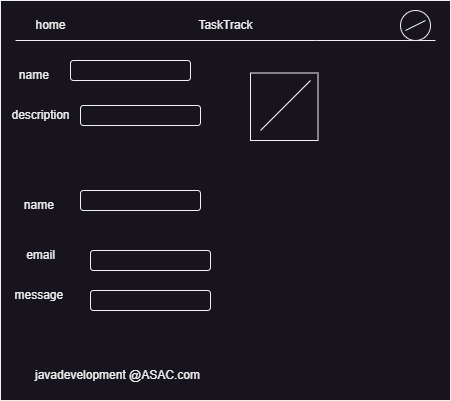

The diagram above was exported from draw.io. Its source (the exported page's mxGraphModel, read from the mxfile embedded in the PNG):
<mxGraphModel dx="483" dy="368" grid="1" gridSize="10" guides="1" tooltips="1" connect="1" arrows="1" fold="1" page="1" pageScale="1" pageWidth="850" pageHeight="1100" math="0" shadow="0">
  <root>
    <mxCell id="0" />
    <mxCell id="1" parent="0" />
    <mxCell id="bUte9OzcD9kfUg_uUicy-1" value="" style="rounded=0;whiteSpace=wrap;html=1;" parent="1" vertex="1">
      <mxGeometry x="200" y="100" width="450" height="400" as="geometry" />
    </mxCell>
    <mxCell id="bUte9OzcD9kfUg_uUicy-2" value="" style="endArrow=none;html=1;rounded=0;" parent="1" edge="1">
      <mxGeometry width="50" height="50" relative="1" as="geometry">
        <mxPoint x="215" y="140" as="sourcePoint" />
        <mxPoint x="635" y="140" as="targetPoint" />
        <Array as="points">
          <mxPoint x="515" y="140" />
        </Array>
      </mxGeometry>
    </mxCell>
    <mxCell id="bUte9OzcD9kfUg_uUicy-3" value="home" style="text;html=1;align=center;verticalAlign=middle;resizable=0;points=[];autosize=1;strokeColor=none;fillColor=none;" parent="1" vertex="1">
      <mxGeometry x="225" y="110" width="50" height="30" as="geometry" />
    </mxCell>
    <mxCell id="bUte9OzcD9kfUg_uUicy-4" value="" style="ellipse;whiteSpace=wrap;html=1;" parent="1" vertex="1">
      <mxGeometry x="600" y="110" width="30" height="30" as="geometry" />
    </mxCell>
    <mxCell id="bUte9OzcD9kfUg_uUicy-6" value="" style="endArrow=none;html=1;rounded=0;" parent="1" edge="1">
      <mxGeometry width="50" height="50" relative="1" as="geometry">
        <mxPoint x="605" y="130" as="sourcePoint" />
        <mxPoint x="625" y="120" as="targetPoint" />
      </mxGeometry>
    </mxCell>
    <mxCell id="bUte9OzcD9kfUg_uUicy-7" value="TaskTrack" style="text;html=1;align=center;verticalAlign=middle;resizable=0;points=[];autosize=1;strokeColor=none;fillColor=none;" parent="1" vertex="1">
      <mxGeometry x="385" y="110" width="80" height="30" as="geometry" />
    </mxCell>
    <mxCell id="bUte9OzcD9kfUg_uUicy-8" value="name&amp;nbsp;" style="text;html=1;align=center;verticalAlign=middle;resizable=0;points=[];autosize=1;strokeColor=none;fillColor=none;" parent="1" vertex="1">
      <mxGeometry x="205" y="160" width="60" height="30" as="geometry" />
    </mxCell>
    <mxCell id="bUte9OzcD9kfUg_uUicy-9" value="description" style="text;html=1;align=center;verticalAlign=middle;resizable=0;points=[];autosize=1;strokeColor=none;fillColor=none;" parent="1" vertex="1">
      <mxGeometry x="200" y="200" width="80" height="30" as="geometry" />
    </mxCell>
    <mxCell id="esAZ75aGz2UyErJh5eiS-1" value="" style="whiteSpace=wrap;html=1;aspect=fixed;" vertex="1" parent="1">
      <mxGeometry x="450" y="172.5" width="67.5" height="67.5" as="geometry" />
    </mxCell>
    <mxCell id="esAZ75aGz2UyErJh5eiS-2" value="" style="endArrow=none;html=1;rounded=0;" edge="1" parent="1">
      <mxGeometry width="50" height="50" relative="1" as="geometry">
        <mxPoint x="460" y="230" as="sourcePoint" />
        <mxPoint x="510" y="180" as="targetPoint" />
      </mxGeometry>
    </mxCell>
    <mxCell id="esAZ75aGz2UyErJh5eiS-4" value="" style="rounded=1;whiteSpace=wrap;html=1;" vertex="1" parent="1">
      <mxGeometry x="270" y="160" width="120" height="20" as="geometry" />
    </mxCell>
    <mxCell id="esAZ75aGz2UyErJh5eiS-5" value="" style="rounded=1;whiteSpace=wrap;html=1;" vertex="1" parent="1">
      <mxGeometry x="280" y="205" width="120" height="20" as="geometry" />
    </mxCell>
    <mxCell id="esAZ75aGz2UyErJh5eiS-6" value="name&amp;nbsp;" style="text;html=1;align=center;verticalAlign=middle;resizable=0;points=[];autosize=1;strokeColor=none;fillColor=none;" vertex="1" parent="1">
      <mxGeometry x="210" y="290" width="60" height="30" as="geometry" />
    </mxCell>
    <mxCell id="esAZ75aGz2UyErJh5eiS-7" value="email" style="text;html=1;align=center;verticalAlign=middle;resizable=0;points=[];autosize=1;strokeColor=none;fillColor=none;" vertex="1" parent="1">
      <mxGeometry x="215" y="340" width="50" height="30" as="geometry" />
    </mxCell>
    <mxCell id="esAZ75aGz2UyErJh5eiS-8" value="message&amp;nbsp;" style="text;html=1;align=center;verticalAlign=middle;resizable=0;points=[];autosize=1;strokeColor=none;fillColor=none;" vertex="1" parent="1">
      <mxGeometry x="200" y="380" width="80" height="30" as="geometry" />
    </mxCell>
    <mxCell id="esAZ75aGz2UyErJh5eiS-9" value="" style="rounded=1;whiteSpace=wrap;html=1;" vertex="1" parent="1">
      <mxGeometry x="280" y="290" width="120" height="20" as="geometry" />
    </mxCell>
    <mxCell id="esAZ75aGz2UyErJh5eiS-10" value="" style="rounded=1;whiteSpace=wrap;html=1;" vertex="1" parent="1">
      <mxGeometry x="290" y="350" width="120" height="20" as="geometry" />
    </mxCell>
    <mxCell id="esAZ75aGz2UyErJh5eiS-11" value="" style="rounded=1;whiteSpace=wrap;html=1;" vertex="1" parent="1">
      <mxGeometry x="290" y="390" width="120" height="20" as="geometry" />
    </mxCell>
    <mxCell id="esAZ75aGz2UyErJh5eiS-12" value="javadevelopment @ASAC.com" style="text;html=1;strokeColor=none;fillColor=none;align=center;verticalAlign=middle;whiteSpace=wrap;rounded=0;" vertex="1" parent="1">
      <mxGeometry x="215" y="460" width="205" height="30" as="geometry" />
    </mxCell>
  </root>
</mxGraphModel>